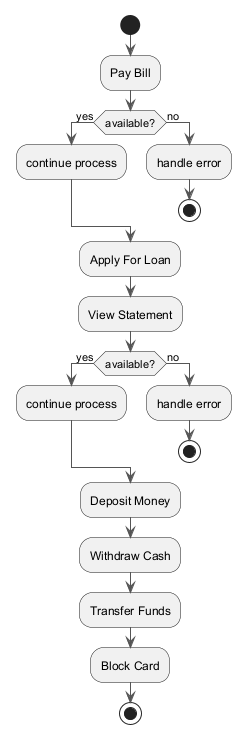

The diagram above was rendered by PlantUML. Its source (embedded in the PNG):
@startuml
skinparam backgroundColor #FFFFFF
skinparam classBackgroundColor #F3E5F5
skinparam classBorderColor #6A1B9A
skinparam ArrowColor #555555
start
:Pay Bill;
if (available?) then (yes)
:continue process;
else (no)
:handle error;
stop
endif
:Apply For Loan;
:View Statement;
if (available?) then (yes)
:continue process;
else (no)
:handle error;
stop
endif
:Deposit Money;
:Withdraw Cash;
:Transfer Funds;
:Block Card;
stop
@enduml